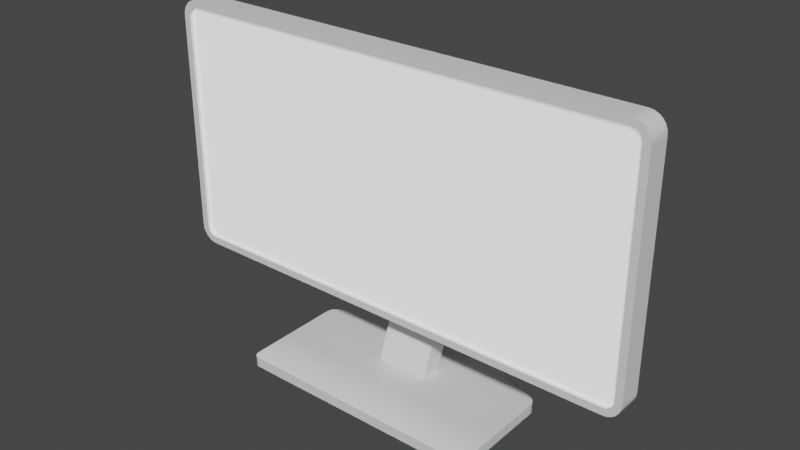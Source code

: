 # Source: Monitor.blend  (saved by Blender 4.0.36; exported with 4.5.12 LTS)
import bpy
from mathutils import Matrix  # noqa: F401  (used for matrix-valued properties, if any)

bpy.ops.wm.read_factory_settings(use_empty=True)
scene = bpy.context.scene
scene.name = 'Scene'

# ---- collections
col_collection = bpy.data.collections.new('Collection'); scene.collection.children.link(col_collection)

# ---- materials (node trees are filled in below, after node groups)
mat_display = bpy.data.materials.new('Display')
mat_display.use_transparent_shadow = False
mat_main = bpy.data.materials.new('Main')
mat_main.use_transparent_shadow = False
mat_main.diffuse_color = (0.1156, 0.1156, 0.1156, 1.0)
mat_stand = bpy.data.materials.new('Stand')
mat_stand.use_transparent_shadow = False
mat_stand.diffuse_color = (0.8, 0.3642, 0.4066, 1.0)
mat_main_mat = bpy.data.materials.new('Main MAt')
mat_main_mat.use_transparent_shadow = False
mat_main_mat.diffuse_color = (0.1336, 0.1336, 0.1336, 1.0)

# ---- material node trees
mat_display.use_nodes = True; mat_display.node_tree.nodes.clear()
_N = mat_display.node_tree.nodes; _L = mat_display.node_tree.links
n0 = _N.new('ShaderNodeOutputMaterial'); n0.name = 'Material Output'; n0.location = (300, 300)
n1 = _N.new('ShaderNodeBsdfPrincipled'); n1.name = 'Principled BSDF'; n1.location = (10, 300)
n1.distribution = 'GGX'
n1.subsurface_method = 'BURLEY'
n1.inputs[1].default_value = 0.3578
n1.inputs[3].default_value = 1.45
n1.inputs[14].default_value = (0.9119, 0.9119, 0.9119, 1.0)
n1.inputs[27].default_value = (0.7325, 0.7325, 0.7325, 1.0)
n1.inputs[28].default_value = 1.0
_L.new(n1.outputs[0], n0.inputs[0])
n0.is_active_output = True
mat_main.use_nodes = True; mat_main.node_tree.nodes.clear()
_N = mat_main.node_tree.nodes; _L = mat_main.node_tree.links
n0 = _N.new('ShaderNodeOutputMaterial'); n0.name = 'Material Output'; n0.location = (300, 300)
n1 = _N.new('ShaderNodeBsdfPrincipled'); n1.name = 'Principled BSDF'; n1.location = (10, 300)
n1.distribution = 'GGX'
n1.subsurface_method = 'BURLEY'
n1.inputs[3].default_value = 1.45
n1.inputs[27].default_value = (0.0, 0.0, 0.0, 1.0)
n1.inputs[28].default_value = 1.0
_L.new(n1.outputs[0], n0.inputs[0])
n0.is_active_output = True
mat_stand.use_nodes = True; mat_stand.node_tree.nodes.clear()
_N = mat_stand.node_tree.nodes; _L = mat_stand.node_tree.links
n0 = _N.new('ShaderNodeOutputMaterial'); n0.name = 'Material Output'; n0.location = (300, 300)
n1 = _N.new('ShaderNodeBsdfPrincipled'); n1.name = 'Principled BSDF'; n1.location = (10, 300)
n1.distribution = 'GGX'
n1.subsurface_method = 'BURLEY'
n1.inputs[3].default_value = 1.45
n1.inputs[27].default_value = (0.0, 0.0, 0.0, 1.0)
n1.inputs[28].default_value = 1.0
_L.new(n1.outputs[0], n0.inputs[0])
n0.is_active_output = True
mat_main_mat.use_nodes = True; mat_main_mat.node_tree.nodes.clear()
_N = mat_main_mat.node_tree.nodes; _L = mat_main_mat.node_tree.links
n0 = _N.new('ShaderNodeOutputMaterial'); n0.name = 'Material Output'; n0.location = (300, 300)
n1 = _N.new('ShaderNodeBsdfPrincipled'); n1.name = 'Principled BSDF'; n1.location = (10, 300)
n1.distribution = 'GGX'
n1.subsurface_method = 'BURLEY'
n1.inputs[3].default_value = 1.45
n1.inputs[27].default_value = (0.0, 0.0, 0.0, 1.0)
n1.inputs[28].default_value = 1.0
_L.new(n1.outputs[0], n0.inputs[0])
n0.is_active_output = True

# ---- world
world_world = bpy.data.worlds.new('World'); scene.world = world_world
world_world.use_nodes = True; world_world.node_tree.nodes.clear()
_N = world_world.node_tree.nodes; _L = world_world.node_tree.links
n0 = _N.new('ShaderNodeOutputWorld'); n0.name = 'World Output'; n0.location = (300, 300)
n1 = _N.new('ShaderNodeBackground'); n1.name = 'Background'; n1.location = (10, 300)
n1.inputs[0].default_value = (0.05088, 0.05088, 0.05088, 1.0)
_L.new(n1.outputs[0], n0.inputs[0])
n0.is_active_output = True
world_world.color = (0.05088, 0.05088, 0.05088)
world_world.use_sun_shadow = False
world_world.sun_shadow_jitter_overblur = 0.0

# ---- meshes
me_cube_001 = bpy.data.meshes.new('Cube.001')
me_cube_001.from_pydata([(-1.867, 0.2367, 0.6427), (-1.787, 0.2367, 0.5631), (-1.864, 0.2367, 0.6194), (-1.856, 0.2367, 0.6012), (-1.844, 0.2367, 0.5856), (-1.829, 0.2367, 0.5737), (-1.811, 0.2367, 0.5661), (-1.787, 0.2367, 2.448), (-1.867, 0.2367, 2.369), (-1.811, 0.2367, 2.445), (-1.829, 0.2367, 2.438), (-1.844, 0.2367, 2.426), (-1.856, 0.2367, 2.41), (-1.864, 0.2367, 2.392), (-1.784, 0.5006, 0.6072), (-1.823, 0.5006, 0.6456), (-1.799, 0.5006, 0.6091), (-1.807, 0.5006, 0.6122), (-1.813, 0.5006, 0.6171), (-1.818, 0.5006, 0.6235), (-1.821, 0.5006, 0.6309), (-1.823, 0.5006, 2.366), (-1.784, 0.5006, 2.404), (-1.821, 0.5006, 2.381), (-1.818, 0.5006, 2.388), (-1.813, 0.5006, 2.394), (-1.807, 0.5006, 2.399), (-1.799, 0.5006, 2.402), (1.787, 0.2367, 0.5631), (1.867, 0.2367, 0.6427), (1.811, 0.2367, 0.5661), (1.829, 0.2367, 0.5737), (1.844, 0.2367, 0.5856), (1.856, 0.2367, 0.6012), (1.864, 0.2367, 0.6194), (1.867, 0.2367, 2.369), (1.787, 0.2367, 2.448), (1.864, 0.2367, 2.392), (1.856, 0.2367, 2.41), (1.844, 0.2367, 2.426), (1.829, 0.2367, 2.438), (1.811, 0.2367, 2.445), (1.823, 0.5006, 0.6456), (1.784, 0.5006, 0.6072), (1.821, 0.5006, 0.6309), (1.818, 0.5006, 0.6235), (1.813, 0.5006, 0.6171), (1.807, 0.5006, 0.6122), (1.799, 0.5006, 0.6091), (1.784, 0.5006, 2.404), (1.823, 0.5006, 2.366), (1.799, 0.5006, 2.402), (1.807, 0.5006, 2.399), (1.813, 0.5006, 2.394), (1.818, 0.5006, 2.388), (1.821, 0.5006, 2.381), (-1.791, 0.2367, 0.5058), (-1.826, 0.2367, 0.5103), (-1.858, 0.2367, 0.5236), (-1.885, 0.2367, 0.5448), (-1.906, 0.2367, 0.5723), (-1.92, 0.2367, 0.6045), (-1.924, 0.2367, 0.6389), (-1.826, 0.2367, 2.501), (-1.791, 0.2367, 2.506), (-1.858, 0.2367, 2.488), (-1.885, 0.2367, 2.467), (-1.906, 0.2367, 2.439), (-1.92, 0.2367, 2.407), (-1.924, 0.2367, 2.373), (1.826, 0.2367, 0.5103), (1.791, 0.2367, 0.5058), (1.858, 0.2367, 0.5236), (1.885, 0.2367, 0.5448), (1.906, 0.2367, 0.5723), (1.92, 0.2367, 0.6045), (1.924, 0.2367, 0.6389), (1.791, 0.2367, 2.506), (1.826, 0.2367, 2.501), (1.858, 0.2367, 2.488), (1.885, 0.2367, 2.467), (1.906, 0.2367, 2.439), (1.92, 0.2367, 2.407), (1.924, 0.2367, 2.373), (-1.788, 0.2367, 0.5519), (-1.814, 0.2367, 0.5552), (-1.834, 0.2367, 0.5639), (-1.852, 0.2367, 0.5777), (-1.866, 0.2367, 0.5956), (-1.875, 0.2367, 0.6165), (-1.878, 0.2367, 0.6419), (-1.814, 0.2367, 2.456), (-1.788, 0.2367, 2.46), (-1.834, 0.2367, 2.448), (-1.852, 0.2367, 2.434), (-1.866, 0.2367, 2.416), (-1.875, 0.2367, 2.395), (-1.878, 0.2367, 2.37), (1.814, 0.2367, 0.5552), (1.788, 0.2367, 0.5519), (1.834, 0.2367, 0.5639), (1.852, 0.2367, 0.5777), (1.866, 0.2367, 0.5956), (1.875, 0.2367, 0.6165), (1.878, 0.2367, 0.6419), (1.788, 0.2367, 2.46), (1.814, 0.2367, 2.456), (1.834, 0.2367, 2.448), (1.852, 0.2367, 2.434), (1.866, 0.2367, 2.416), (1.875, 0.2367, 2.395), (1.878, 0.2367, 2.37), (-1.787, 0.2612, 0.5631), (-1.811, 0.2612, 0.5661), (-1.829, 0.2612, 0.5737), (-1.844, 0.2612, 0.5856), (-1.856, 0.2612, 0.6012), (-1.864, 0.2612, 0.6194), (-1.867, 0.2612, 0.6427), (-1.811, 0.2612, 2.445), (-1.787, 0.2612, 2.448), (-1.829, 0.2612, 2.438), (-1.844, 0.2612, 2.426), (-1.856, 0.2612, 2.41), (-1.864, 0.2612, 2.392), (-1.867, 0.2612, 2.369), (1.811, 0.2612, 0.5661), (1.787, 0.2612, 0.5631), (1.829, 0.2612, 0.5737), (1.844, 0.2612, 0.5856), (1.856, 0.2612, 0.6012), (1.864, 0.2612, 0.6194), (1.867, 0.2612, 0.6427), (1.787, 0.2612, 2.448), (1.811, 0.2612, 2.445), (1.829, 0.2612, 2.438), (1.844, 0.2612, 2.426), (1.856, 0.2612, 2.41), (1.864, 0.2612, 2.392), (1.867, 0.2612, 2.369), (-1.826, 0.4206, 0.5103), (-1.791, 0.4206, 0.5058), (-1.858, 0.4206, 0.5236), (-1.885, 0.4206, 0.5448), (-1.906, 0.4206, 0.5723), (-1.92, 0.4206, 0.6045), (-1.924, 0.4206, 0.6389), (-1.791, 0.4206, 2.506), (-1.826, 0.4206, 2.501), (-1.858, 0.4206, 2.488), (-1.885, 0.4206, 2.467), (-1.906, 0.4206, 2.439), (-1.92, 0.4206, 2.407), (-1.924, 0.4206, 2.373), (1.791, 0.4206, 0.5058), (1.826, 0.4206, 0.5103), (1.858, 0.4206, 0.5236), (1.885, 0.4206, 0.5448), (1.906, 0.4206, 0.5723), (1.92, 0.4206, 0.6045), (1.924, 0.4206, 0.6389), (1.826, 0.4206, 2.501), (1.791, 0.4206, 2.506), (1.858, 0.4206, 2.488), (1.885, 0.4206, 2.467), (1.906, 0.4206, 2.439), (1.92, 0.4206, 2.407), (1.924, 0.4206, 2.373)], [], [(10, 11, 122, 121), (160, 167, 83, 76), (162, 147, 64, 77), (62, 69, 153, 146), (14, 16, 17, 18, 19, 20, 15, 21, 23, 24, 25, 26, 27, 22, 49, 51, 52, 53, 54, 55, 50, 42, 44, 45, 46, 47, 48, 43), (141, 56, 57, 140), (140, 57, 58, 142), (142, 58, 59, 143), (143, 59, 60, 144), (144, 60, 61, 145), (145, 61, 62, 146), (64, 147, 148, 63), (63, 148, 149, 65), (65, 149, 150, 66), (66, 150, 151, 67), (67, 151, 152, 68), (68, 152, 153, 69), (71, 154, 155, 70), (70, 155, 156, 72), (72, 156, 157, 73), (73, 157, 158, 74), (74, 158, 159, 75), (75, 159, 160, 76), (162, 77, 78, 161), (161, 78, 79, 163), (163, 79, 80, 164), (164, 80, 81, 165), (165, 81, 82, 166), (166, 82, 83, 167), (141, 154, 71, 56), (84, 85, 57, 56), (85, 86, 58, 57), (86, 87, 59, 58), (87, 88, 60, 59), (88, 89, 61, 60), (89, 90, 62, 61), (91, 92, 64, 63), (93, 91, 63, 65), (94, 93, 65, 66), (95, 94, 66, 67), (96, 95, 67, 68), (97, 96, 68, 69), (98, 99, 71, 70), (100, 98, 70, 72), (101, 100, 72, 73), (102, 101, 73, 74), (103, 102, 74, 75), (104, 103, 75, 76), (105, 106, 78, 77), (106, 107, 79, 78), (107, 108, 80, 79), (108, 109, 81, 80), (109, 110, 82, 81), (110, 111, 83, 82), (99, 84, 56, 71), (90, 97, 69, 62), (111, 104, 76, 83), (92, 105, 77, 64), (1, 6, 85, 84), (6, 5, 86, 85), (5, 4, 87, 86), (4, 3, 88, 87), (3, 2, 89, 88), (2, 0, 90, 89), (9, 7, 92, 91), (10, 9, 91, 93), (11, 10, 93, 94), (12, 11, 94, 95), (13, 12, 95, 96), (8, 13, 96, 97), (30, 28, 99, 98), (31, 30, 98, 100), (32, 31, 100, 101), (33, 32, 101, 102), (34, 33, 102, 103), (29, 34, 103, 104), (36, 41, 106, 105), (41, 40, 107, 106), (40, 39, 108, 107), (39, 38, 109, 108), (38, 37, 110, 109), (37, 35, 111, 110), (28, 1, 84, 99), (0, 8, 97, 90), (35, 29, 104, 111), (7, 36, 105, 92), (127, 126, 128, 129, 130, 131, 132, 139, 138, 137, 136, 135, 134, 133, 120, 119, 121, 122, 123, 124, 125, 118, 117, 116, 115, 114, 113, 112), (37, 38, 137, 138), (11, 12, 123, 122), (35, 37, 138, 139), (12, 13, 124, 123), (1, 28, 127, 112), (13, 8, 125, 124), (8, 0, 118, 125), (28, 30, 126, 127), (29, 35, 139, 132), (30, 31, 128, 126), (6, 1, 112, 113), (36, 7, 120, 133), (31, 32, 129, 128), (5, 6, 113, 114), (32, 33, 130, 129), (4, 5, 114, 115), (33, 34, 131, 130), (3, 4, 115, 116), (34, 29, 132, 131), (2, 3, 116, 117), (41, 36, 133, 134), (0, 2, 117, 118), (40, 41, 134, 135), (7, 9, 119, 120), (39, 40, 135, 136), (9, 10, 121, 119), (38, 39, 136, 137), (16, 14, 141, 140), (17, 16, 140, 142), (18, 17, 142, 143), (19, 18, 143, 144), (20, 19, 144, 145), (15, 20, 145, 146), (22, 27, 148, 147), (27, 26, 149, 148), (26, 25, 150, 149), (25, 24, 151, 150), (24, 23, 152, 151), (23, 21, 153, 152), (43, 48, 155, 154), (48, 47, 156, 155), (47, 46, 157, 156), (46, 45, 158, 157), (45, 44, 159, 158), (44, 42, 160, 159), (51, 49, 162, 161), (52, 51, 161, 163), (53, 52, 163, 164), (54, 53, 164, 165), (55, 54, 165, 166), (50, 55, 166, 167), (14, 43, 154, 141), (21, 15, 146, 153), (49, 22, 147, 162), (42, 50, 167, 160)])
me_cube_001.polygons.foreach_set('material_index', [1, 1, 1, 1, 1, 1, 1, 1, 1, 1, 1, 1, 1, 1, 1, 1, 1, 1, 1, 1, 1, 1, 1, 1, 1, 1, 1, 1, 1, 1, 1, 1, 1, 1, 1, 1, 1, 1, 1, 1, 1, 1, 1, 1, 1, 1, 1, 1, 1, 1, 1, 1, 1, 1, 1, 1, 1, 1, 1, 1, 1, 1, 1, 1, 1, 1, 1, 1, 1, 1, 1, 1, 1, 1, 1, 1, 1, 1, 1, 1, 1, 1, 1, 1, 1, 1, 0, 1, 1, 1, 1, 1, 1, 1, 1, 1, 1, 1, 1, 1, 1, 1, 1, 1, 1, 1, 1, 1, 1, 1, 1, 1, 1, 1, 1, 1, 1, 1, 1, 1, 1, 1, 1, 1, 1, 1, 1, 1, 1, 1, 1, 1, 1, 1, 1, 1, 1, 1, 1, 1, 1, 1])
_uv = me_cube_001.uv_layers.new(name='UVMap')
_uv.uv.foreach_set('vector', [0.6165, 0.9938, 0.615, 0.9948, 0.615, 0.9948, 0.6165, 0.9938, 0.3916, 0.5, 0.6084, 0.5, 0.6084, 0.75, 0.3916, 0.75, 0.6336, 0.5, 0.8664, 0.5, 0.8664, 0.75, 0.6336, 0.75, 0.3916, 0.0, 0.6084, 0.0, 0.6084, 0.25, 0.3916, 0.25, 0.3877, 0.2591, 0.3879, 0.2581, 0.3883, 0.2576, 0.3889, 0.2572, 0.3897, 0.2569, 0.3906, 0.2567, 0.3925, 0.2566, 0.6075, 0.2566, 0.6094, 0.2567, 0.6103, 0.2569, 0.6111, 0.2572, 0.6117, 0.2576, 0.6121, 0.2581, 0.6123, 0.2591, 0.6134, 0.4918, 0.6133, 0.4928, 0.6129, 0.4933, 0.6122, 0.4937, 0.6114, 0.4939, 0.6103, 0.4941, 0.6083, 0.4941, 0.3917, 0.4941, 0.3897, 0.4941, 0.3886, 0.4939, 0.3878, 0.4937, 0.3871, 0.4933, 0.3867, 0.4928, 0.3866, 0.4918, 0.1336, 0.5, 0.1336, 0.75, 0.1314, 0.75, 0.1314, 0.5, 0.1314, 0.5, 0.1314, 0.75, 0.1293, 0.75, 0.1293, 0.5, 0.1293, 0.5, 0.1293, 0.75, 0.125, 0.75, 0.125, 0.5, 0.375, 0.25, 0.375, 0.0, 0.3833, 0.0, 0.3833, 0.25, 0.3833, 0.25, 0.3833, 0.0, 0.3873, 0.0, 0.3873, 0.25, 0.3873, 0.25, 0.3873, 0.0, 0.3916, 0.0, 0.3916, 0.25, 0.8664, 0.75, 0.8664, 0.5, 0.8686, 0.5, 0.8686, 0.75, 0.8686, 0.75, 0.8686, 0.5, 0.8707, 0.5, 0.8707, 0.75, 0.8707, 0.75, 0.8707, 0.5, 0.875, 0.5, 0.875, 0.75, 0.625, 0.0, 0.625, 0.25, 0.6167, 0.25, 0.6167, 0.0, 0.6167, 0.0, 0.6167, 0.25, 0.6127, 0.25, 0.6127, 0.0, 0.6127, 0.0, 0.6127, 0.25, 0.6084, 0.25, 0.6084, 0.0, 0.3664, 0.75, 0.3664, 0.5, 0.3709, 0.4979, 0.3709, 0.7521, 0.3709, 0.7521, 0.3709, 0.4979, 0.3729, 0.4986, 0.3729, 0.7514, 0.3729, 0.7514, 0.3729, 0.4986, 0.3766, 0.4992, 0.3766, 0.7508, 0.3766, 0.7508, 0.3766, 0.4992, 0.3833, 0.4996, 0.3833, 0.7504, 0.3833, 0.7504, 0.3833, 0.4996, 0.3873, 0.4999, 0.3873, 0.7501, 0.3873, 0.7501, 0.3873, 0.4999, 0.3916, 0.5, 0.3916, 0.75, 0.6336, 0.5, 0.6336, 0.75, 0.6291, 0.7521, 0.6291, 0.4979, 0.6291, 0.4979, 0.6291, 0.7521, 0.6271, 0.7514, 0.6271, 0.4986, 0.6271, 0.4986, 0.6271, 0.7514, 0.6234, 0.7508, 0.6234, 0.4992, 0.6234, 0.4992, 0.6234, 0.7508, 0.6167, 0.7504, 0.6167, 0.4996, 0.6167, 0.4996, 0.6167, 0.7504, 0.6127, 0.7501, 0.6127, 0.4999, 0.6127, 0.4999, 0.6127, 0.7501, 0.6084, 0.75, 0.6084, 0.5, 0.1336, 0.5, 0.3664, 0.5, 0.3664, 0.75, 0.1336, 0.75, 0.3808, 0.9912, 0.3812, 0.9928, 0.3756, 0.9936, 0.375, 0.9914, 0.3812, 0.9928, 0.3823, 0.9942, 0.3772, 0.9957, 0.3756, 0.9936, 0.3823, 0.9942, 0.384, 0.9953, 0.3799, 0.9975, 0.3772, 0.9957, 0.384, 0.9953, 0.3862, 0.9962, 0.3833, 0.9988, 0.3799, 0.9975, 0.3862, 0.9962, 0.3888, 0.9968, 0.3873, 0.9997, 0.3833, 0.9988, 0.3888, 0.9968, 0.392, 0.997, 0.3916, 1.0, 0.3873, 0.9997, 0.6188, 0.9928, 0.6192, 0.9912, 0.625, 0.9914, 0.6244, 0.9936, 0.6177, 0.9942, 0.6188, 0.9928, 0.6244, 0.9936, 0.6228, 0.9957, 0.616, 0.9953, 0.6177, 0.9942, 0.6228, 0.9957, 0.6201, 0.9975, 0.6138, 0.9962, 0.616, 0.9953, 0.6201, 0.9975, 0.6167, 0.9988, 0.6112, 0.9968, 0.6138, 0.9962, 0.6167, 0.9988, 0.6127, 0.9997, 0.608, 0.997, 0.6112, 0.9968, 0.6127, 0.9997, 0.6084, 1.0, 0.3789, 0.7554, 0.3794, 0.7577, 0.375, 0.7586, 0.3709, 0.7521, 0.3798, 0.754, 0.3789, 0.7554, 0.3709, 0.7521, 0.3729, 0.7514, 0.382, 0.7532, 0.3798, 0.754, 0.3729, 0.7514, 0.3766, 0.7508, 0.385, 0.7528, 0.382, 0.7532, 0.3766, 0.7508, 0.3833, 0.7504, 0.3882, 0.7526, 0.385, 0.7528, 0.3833, 0.7504, 0.3873, 0.7501, 0.3916, 0.7526, 0.3882, 0.7526, 0.3873, 0.7501, 0.3916, 0.75, 0.6206, 0.7577, 0.6211, 0.7554, 0.6291, 0.7521, 0.625, 0.7586, 0.6211, 0.7554, 0.6202, 0.754, 0.6271, 0.7514, 0.6291, 0.7521, 0.6202, 0.754, 0.618, 0.7532, 0.6234, 0.7508, 0.6271, 0.7514, 0.618, 0.7532, 0.615, 0.7528, 0.6167, 0.7504, 0.6234, 0.7508, 0.615, 0.7528, 0.6118, 0.7526, 0.6127, 0.7501, 0.6167, 0.7504, 0.6118, 0.7526, 0.6084, 0.7526, 0.6084, 0.75, 0.6127, 0.7501, 0.3794, 0.7577, 0.3808, 0.9912, 0.375, 0.9914, 0.375, 0.7586, 0.392, 0.997, 0.608, 0.997, 0.6084, 1.0, 0.3916, 1.0, 0.6084, 0.7526, 0.3916, 0.7526, 0.3916, 0.75, 0.6084, 0.75, 0.6192, 0.9912, 0.6206, 0.7577, 0.625, 0.7586, 0.625, 0.9914, 0.3822, 0.9911, 0.3825, 0.9926, 0.3812, 0.9928, 0.3808, 0.9912, 0.3825, 0.9926, 0.3835, 0.9938, 0.3823, 0.9942, 0.3812, 0.9928, 0.3835, 0.9938, 0.385, 0.9948, 0.384, 0.9953, 0.3823, 0.9942, 0.385, 0.9948, 0.3869, 0.9956, 0.3862, 0.9962, 0.384, 0.9953, 0.3869, 0.9956, 0.3892, 0.9961, 0.3888, 0.9968, 0.3862, 0.9962, 0.3892, 0.9961, 0.3921, 0.9963, 0.392, 0.997, 0.3888, 0.9968, 0.6175, 0.9926, 0.6178, 0.9911, 0.6192, 0.9912, 0.6188, 0.9928, 0.6165, 0.9938, 0.6175, 0.9926, 0.6188, 0.9928, 0.6177, 0.9942, 0.615, 0.9948, 0.6165, 0.9938, 0.6177, 0.9942, 0.616, 0.9953, 0.6131, 0.9956, 0.615, 0.9948, 0.616, 0.9953, 0.6138, 0.9962, 0.6108, 0.9961, 0.6131, 0.9956, 0.6138, 0.9962, 0.6112, 0.9968, 0.6079, 0.9963, 0.6108, 0.9961, 0.6112, 0.9968, 0.608, 0.997, 0.3805, 0.7557, 0.3806, 0.7576, 0.3794, 0.7577, 0.3789, 0.7554, 0.3813, 0.7545, 0.3805, 0.7557, 0.3789, 0.7554, 0.3798, 0.754, 0.3831, 0.7538, 0.3813, 0.7545, 0.3798, 0.754, 0.382, 0.7532, 0.3857, 0.7534, 0.3831, 0.7538, 0.382, 0.7532, 0.385, 0.7528, 0.3884, 0.7532, 0.3857, 0.7534, 0.385, 0.7528, 0.3882, 0.7526, 0.3916, 0.7532, 0.3884, 0.7532, 0.3882, 0.7526, 0.3916, 0.7526, 0.6194, 0.7576, 0.6195, 0.7557, 0.6211, 0.7554, 0.6206, 0.7577, 0.6195, 0.7557, 0.6187, 0.7545, 0.6202, 0.754, 0.6211, 0.7554, 0.6187, 0.7545, 0.6169, 0.7538, 0.618, 0.7532, 0.6202, 0.754, 0.6169, 0.7538, 0.6143, 0.7534, 0.615, 0.7528, 0.618, 0.7532, 0.6143, 0.7534, 0.6116, 0.7532, 0.6118, 0.7526, 0.615, 0.7528, 0.6116, 0.7532, 0.6084, 0.7532, 0.6084, 0.7526, 0.6118, 0.7526, 0.3806, 0.7576, 0.3822, 0.9911, 0.3808, 0.9912, 0.3794, 0.7577, 0.3921, 0.9963, 0.6079, 0.9963, 0.608, 0.997, 0.392, 0.997, 0.6084, 0.7532, 0.3916, 0.7532, 0.3916, 0.7526, 0.6084, 0.7526, 0.6178, 0.9911, 0.6194, 0.7576, 0.6206, 0.7577, 0.6192, 0.9912, 0.3806, 0.7576, 0.3805, 0.7557, 0.3813, 0.7545, 0.3831, 0.7538, 0.3857, 0.7534, 0.3884, 0.7532, 0.3916, 0.7532, 0.6084, 0.7532, 0.6116, 0.7532, 0.6143, 0.7534, 0.6169, 0.7538, 0.6187, 0.7545, 0.6195, 0.7557, 0.6194, 0.7576, 0.6178, 0.9911, 0.6175, 0.9926, 0.6165, 0.9938, 0.615, 0.9948, 0.6131, 0.9956, 0.6108, 0.9961, 0.6079, 0.9963, 0.3921, 0.9963, 0.3892, 0.9961, 0.3869, 0.9956, 0.385, 0.9948, 0.3835, 0.9938, 0.3825, 0.9926, 0.3822, 0.9911, 0.6116, 0.7532, 0.6143, 0.7534, 0.6143, 0.7534, 0.6116, 0.7532, 0.615, 0.9948, 0.6131, 0.9956, 0.6131, 0.9956, 0.615, 0.9948, 0.6084, 0.7532, 0.6116, 0.7532, 0.6116, 0.7532, 0.6084, 0.7532, 0.6131, 0.9956, 0.6108, 0.9961, 0.6108, 0.9961, 0.6131, 0.9956, 0.3822, 0.9911, 0.3806, 0.7576, 0.3806, 0.7576, 0.3822, 0.9911, 0.6108, 0.9961, 0.6079, 0.9963, 0.6079, 0.9963, 0.6108, 0.9961, 0.6079, 0.9963, 0.3921, 0.9963, 0.3921, 0.9963, 0.6079, 0.9963, 0.3806, 0.7576, 0.3805, 0.7557, 0.3805, 0.7557, 0.3806, 0.7576, 0.3916, 0.7532, 0.6084, 0.7532, 0.6084, 0.7532, 0.3916, 0.7532, 0.3805, 0.7557, 0.3813, 0.7545, 0.3813, 0.7545, 0.3805, 0.7557, 0.3825, 0.9926, 0.3822, 0.9911, 0.3822, 0.9911, 0.3825, 0.9926, 0.6194, 0.7576, 0.6178, 0.9911, 0.6178, 0.9911, 0.6194, 0.7576, 0.3813, 0.7545, 0.3831, 0.7538, 0.3831, 0.7538, 0.3813, 0.7545, 0.3835, 0.9938, 0.3825, 0.9926, 0.3825, 0.9926, 0.3835, 0.9938, 0.3831, 0.7538, 0.3857, 0.7534, 0.3857, 0.7534, 0.3831, 0.7538, 0.385, 0.9948, 0.3835, 0.9938, 0.3835, 0.9938, 0.385, 0.9948, 0.3857, 0.7534, 0.3884, 0.7532, 0.3884, 0.7532, 0.3857, 0.7534, 0.3869, 0.9956, 0.385, 0.9948, 0.385, 0.9948, 0.3869, 0.9956, 0.3884, 0.7532, 0.3916, 0.7532, 0.3916, 0.7532, 0.3884, 0.7532, 0.3892, 0.9961, 0.3869, 0.9956, 0.3869, 0.9956, 0.3892, 0.9961, 0.6195, 0.7557, 0.6194, 0.7576, 0.6194, 0.7576, 0.6195, 0.7557, 0.3921, 0.9963, 0.3892, 0.9961, 0.3892, 0.9961, 0.3921, 0.9963, 0.6187, 0.7545, 0.6195, 0.7557, 0.6195, 0.7557, 0.6187, 0.7545, 0.6178, 0.9911, 0.6175, 0.9926, 0.6175, 0.9926, 0.6178, 0.9911, 0.6169, 0.7538, 0.6187, 0.7545, 0.6187, 0.7545, 0.6169, 0.7538, 0.6175, 0.9926, 0.6165, 0.9938, 0.6165, 0.9938, 0.6175, 0.9926, 0.6143, 0.7534, 0.6169, 0.7538, 0.6169, 0.7538, 0.6143, 0.7534, 0.3879, 0.2581, 0.3877, 0.2591, 0.375, 0.2586, 0.3756, 0.2564, 0.3883, 0.2576, 0.3879, 0.2581, 0.3756, 0.2564, 0.3772, 0.2543, 0.3889, 0.2572, 0.3883, 0.2576, 0.3772, 0.2543, 0.3799, 0.2525, 0.3897, 0.2569, 0.3889, 0.2572, 0.3799, 0.2525, 0.3833, 0.2512, 0.3906, 0.2567, 0.3897, 0.2569, 0.3833, 0.2512, 0.3873, 0.2503, 0.3925, 0.2566, 0.3906, 0.2567, 0.3873, 0.2503, 0.3916, 0.25, 0.6123, 0.2591, 0.6121, 0.2581, 0.6244, 0.2564, 0.625, 0.2586, 0.6121, 0.2581, 0.6117, 0.2576, 0.6228, 0.2543, 0.6244, 0.2564, 0.6117, 0.2576, 0.6111, 0.2572, 0.6201, 0.2525, 0.6228, 0.2543, 0.6111, 0.2572, 0.6103, 0.2569, 0.6167, 0.2512, 0.6201, 0.2525, 0.6103, 0.2569, 0.6094, 0.2567, 0.6127, 0.2503, 0.6167, 0.2512, 0.6094, 0.2567, 0.6075, 0.2566, 0.6084, 0.25, 0.6127, 0.2503, 0.3866, 0.4918, 0.3867, 0.4928, 0.3709, 0.4979, 0.375, 0.4914, 0.3867, 0.4928, 0.3871, 0.4933, 0.3729, 0.4986, 0.3709, 0.4979, 0.3871, 0.4933, 0.3878, 0.4937, 0.3766, 0.4992, 0.3729, 0.4986, 0.3878, 0.4937, 0.3886, 0.4939, 0.3833, 0.4996, 0.3766, 0.4992, 0.3886, 0.4939, 0.3897, 0.4941, 0.3873, 0.4999, 0.3833, 0.4996, 0.3897, 0.4941, 0.3917, 0.4941, 0.3916, 0.5, 0.3873, 0.4999, 0.6133, 0.4928, 0.6134, 0.4918, 0.625, 0.4914, 0.6291, 0.4979, 0.6129, 0.4933, 0.6133, 0.4928, 0.6291, 0.4979, 0.6271, 0.4986, 0.6122, 0.4937, 0.6129, 0.4933, 0.6271, 0.4986, 0.6234, 0.4992, 0.6114, 0.4939, 0.6122, 0.4937, 0.6234, 0.4992, 0.6167, 0.4996, 0.6103, 0.4941, 0.6114, 0.4939, 0.6167, 0.4996, 0.6127, 0.4999, 0.6083, 0.4941, 0.6103, 0.4941, 0.6127, 0.4999, 0.6084, 0.5, 0.3877, 0.2591, 0.3866, 0.4918, 0.375, 0.4914, 0.375, 0.2586, 0.6075, 0.2566, 0.3925, 0.2566, 0.3916, 0.25, 0.6084, 0.25, 0.6134, 0.4918, 0.6123, 0.2591, 0.625, 0.2586, 0.625, 0.4914, 0.3917, 0.4941, 0.6083, 0.4941, 0.6084, 0.5, 0.3916, 0.5])
me_cube_001.materials.append(mat_display)
me_cube_001.materials.append(mat_main)
me_cube_001.use_remesh_preserve_volume = False
me_cube_001.use_remesh_preserve_attributes = False
me_cube_001.use_mirror_vertex_groups = False
me_cube_001.update()
me_plane = bpy.data.meshes.new('Plane')
me_plane.from_pydata([(-0.7175, -3.307, 2.08), (-0.7175, -3.925, 2.08), (0.7175, -3.925, 2.08), (0.7175, -3.307, 2.08), (1.512, -3.626, 2.08), (0.7175, -3.617, 2.08), (-0.7175, -3.617, 2.08), (-1.512, -3.609, 2.08), (-1.276, -4.616, 1.842), (-1.512, -4.38, 1.842), (-1.337, -4.608, 1.842), (-1.394, -4.585, 1.842), (-1.443, -4.547, 1.842), (-1.48, -4.498, 1.842), (-1.504, -4.441, 1.842), (1.512, -4.38, 1.842), (1.276, -4.616, 1.842), (1.504, -4.441, 1.842), (1.48, -4.498, 1.842), (1.443, -4.547, 1.842), (1.394, -4.585, 1.842), (1.337, -4.608, 1.842), (-1.512, -2.852, 1.842), (-1.276, -2.616, 1.842), (-1.504, -2.791, 1.842), (-1.48, -2.734, 1.842), (-1.443, -2.685, 1.842), (-1.394, -2.648, 1.842), (-1.337, -2.624, 1.842), (1.276, -2.616, 1.842), (1.512, -2.852, 1.842), (1.337, -2.624, 1.842), (1.394, -2.648, 1.842), (1.443, -2.685, 1.842), (1.48, -2.734, 1.842), (1.504, -2.791, 1.842), (-1.276, -2.616, 2.08), (-1.512, -2.852, 2.08), (-1.337, -2.624, 2.08), (-1.394, -2.648, 2.08), (-1.443, -2.685, 2.08), (-1.48, -2.734, 2.08), (-1.504, -2.791, 2.08), (-1.512, -4.38, 2.08), (-1.276, -4.616, 2.08), (-1.504, -4.441, 2.08), (-1.48, -4.498, 2.08), (-1.443, -4.547, 2.08), (-1.394, -4.585, 2.08), (-1.337, -4.608, 2.08), (1.276, -4.616, 2.08), (1.512, -4.38, 2.08), (1.337, -4.608, 2.08), (1.394, -4.585, 2.08), (1.443, -4.547, 2.08), (1.48, -4.498, 2.08), (1.504, -4.441, 2.08), (1.512, -2.852, 2.08), (1.276, -2.616, 2.08), (1.504, -2.791, 2.08), (1.48, -2.734, 2.08), (1.443, -2.685, 2.08), (1.394, -2.648, 2.08), (1.337, -2.624, 2.08), (-0.7175, -3.617, 2.759), (0.7175, -3.617, 2.759), (-0.7175, -3.925, 2.518), (-0.7175, -3.685, 2.759), (-0.7175, -3.917, 2.58), (-0.7175, -3.893, 2.638), (-0.7175, -3.854, 2.688), (-0.7175, -3.805, 2.726), (-0.7175, -3.747, 2.75), (0.7175, -3.685, 2.759), (0.7175, -3.925, 2.518), (0.7175, -3.747, 2.75), (0.7175, -3.805, 2.726), (0.7175, -3.854, 2.688), (0.7175, -3.893, 2.638), (0.7175, -3.917, 2.58), (0.7175, -3.307, 2.518), (0.7175, -3.548, 2.759), (0.7175, -3.316, 2.581), (0.7175, -3.34, 2.638), (0.7175, -3.378, 2.688), (0.7175, -3.427, 2.726), (0.7175, -3.485, 2.75), (-0.7175, -3.548, 2.759), (-0.7175, -3.307, 2.518), (-0.7175, -3.485, 2.75), (-0.7175, -3.427, 2.726), (-0.7175, -3.378, 2.688), (-0.7175, -3.34, 2.638), (-0.7175, -3.316, 2.581)], [], [(8, 16, 50, 44), (0, 6, 64, 87, 89, 90, 91, 92, 93, 88), (7, 6, 0, 3, 5, 4, 57, 59, 60, 61, 62, 63, 58, 36, 38, 39, 40, 41, 42, 37), (15, 30, 57, 4, 51), (29, 23, 36, 58), (8, 10, 11, 12, 13, 14, 9, 22, 24, 25, 26, 27, 28, 23, 29, 31, 32, 33, 34, 35, 30, 15, 17, 18, 19, 20, 21, 16), (2, 1, 6, 7, 43, 45, 46, 47, 48, 49, 44, 50, 52, 53, 54, 55, 56, 51, 4, 5), (22, 37, 42, 24), (24, 42, 41, 25), (25, 41, 40, 26), (26, 40, 39, 27), (27, 39, 38, 28), (28, 38, 36, 23), (57, 30, 35, 59), (59, 35, 34, 60), (60, 34, 33, 61), (61, 33, 32, 62), (62, 32, 31, 63), (63, 31, 29, 58), (15, 51, 56, 17), (17, 56, 55, 18), (18, 55, 54, 19), (19, 54, 53, 20), (20, 53, 52, 21), (21, 52, 50, 16), (43, 9, 14, 45), (45, 14, 13, 46), (46, 13, 12, 47), (47, 12, 11, 48), (48, 11, 10, 49), (49, 10, 8, 44), (22, 9, 43, 7, 37), (1, 2, 74, 66), (2, 5, 65, 73, 75, 76, 77, 78, 79, 74), (5, 3, 80, 82, 83, 84, 85, 86, 81, 65), (3, 0, 88, 80), (67, 73, 65, 81, 87, 64), (66, 74, 79, 68), (68, 79, 78, 69), (69, 78, 77, 70), (70, 77, 76, 71), (71, 76, 75, 72), (72, 75, 73, 67), (80, 88, 93, 82), (82, 93, 92, 83), (83, 92, 91, 84), (84, 91, 90, 85), (85, 90, 89, 86), (86, 89, 87, 81), (6, 1, 66, 68, 69, 70, 71, 72, 67, 64)])
_uv = me_plane.uv_layers.new(name='UVMap')
_uv.uv.foreach_set('vector', [0.07793, 0.0, 0.9221, 0.0, 0.9221, 0.0, 0.07793, 0.0, 0.2007, 0.6966, 0.2007, 0.4996, 0.2007, 0.4996, 0.2007, 0.5436, 0.2007, 0.5832, 0.2007, 0.6201, 0.2007, 0.6816, 0.2007, 0.6898, 0.2007, 0.6948, 0.2007, 0.6966, 0.0, 0.5037, 0.2007, 0.4996, 0.2007, 0.6966, 0.7993, 0.6966, 0.7993, 0.4995, 1.0, 0.4949, 1.0, 0.8822, 0.9992, 0.9127, 0.9967, 0.9412, 0.9927, 0.9886, 0.9612, 0.9948, 0.9423, 0.9987, 0.9221, 1.0, 0.07793, 1.0, 0.05771, 0.9987, 0.03878, 0.9948, 0.007332, 0.9886, 0.003287, 0.9412, 0.0008267, 0.9127, 0.0, 0.8822, 1.0, 0.1178, 1.0, 0.8822, 1.0, 0.8822, 1.0, 0.4949, 1.0, 0.1178, 0.9221, 1.0, 0.07793, 1.0, 0.07793, 1.0, 0.9221, 1.0, 0.07793, 0.0, 0.05776, 0.001338, 0.03897, 0.005261, 0.007609, 0.0115, 0.00348, 0.0589, 0.0008852, 0.08731, 0.0, 0.1178, 0.0, 0.8822, 0.0008852, 0.9127, 0.00348, 0.9411, 0.007609, 0.9885, 0.03897, 0.9947, 0.05776, 0.9987, 0.07793, 1.0, 0.9221, 1.0, 0.9422, 0.9987, 0.961, 0.9947, 0.9924, 0.9885, 0.9965, 0.9411, 0.9991, 0.9127, 1.0, 0.8822, 1.0, 0.1178, 0.9991, 0.08731, 0.9965, 0.0589, 0.9924, 0.0115, 0.961, 0.005261, 0.9422, 0.001338, 0.9221, 0.0, 0.7993, 0.3034, 0.2007, 0.3034, 0.2007, 0.4996, 0.0, 0.5037, 0.0, 0.1178, 0.0008268, 0.08729, 0.003287, 0.05883, 0.007332, 0.01139, 0.03878, 0.005179, 0.05771, 0.001312, 0.07793, 0.0, 0.9221, 0.0, 0.9423, 0.001312, 0.9612, 0.005179, 0.9927, 0.01139, 0.9967, 0.05883, 0.9992, 0.08729, 1.0, 0.1178, 1.0, 0.4949, 0.7993, 0.4995, 0.0, 0.8822, 0.0, 0.8822, 0.0008267, 0.9127, 0.0008852, 0.9127, 0.0008852, 0.9127, 0.0008267, 0.9127, 0.003287, 0.9412, 0.00348, 0.9411, 0.00348, 0.9411, 0.003287, 0.9412, 0.007332, 0.9886, 0.007609, 0.9885, 0.007609, 0.9885, 0.007332, 0.9886, 0.03878, 0.9948, 0.03897, 0.9947, 0.03897, 0.9947, 0.03878, 0.9948, 0.05771, 0.9987, 0.05776, 0.9987, 0.05776, 0.9987, 0.05771, 0.9987, 0.07793, 1.0, 0.07793, 1.0, 1.0, 0.8822, 1.0, 0.8822, 0.9991, 0.9127, 0.9992, 0.9127, 0.9992, 0.9127, 0.9991, 0.9127, 0.9965, 0.9411, 0.9967, 0.9412, 0.9967, 0.9412, 0.9965, 0.9411, 0.9924, 0.9885, 0.9927, 0.9886, 0.9927, 0.9886, 0.9924, 0.9885, 0.961, 0.9947, 0.9612, 0.9948, 0.9612, 0.9948, 0.961, 0.9947, 0.9422, 0.9987, 0.9423, 0.9987, 0.9423, 0.9987, 0.9422, 0.9987, 0.9221, 1.0, 0.9221, 1.0, 1.0, 0.1178, 1.0, 0.1178, 0.9992, 0.08729, 0.9991, 0.08731, 0.9991, 0.08731, 0.9992, 0.08729, 0.9967, 0.05883, 0.9965, 0.0589, 0.9965, 0.0589, 0.9967, 0.05883, 0.9927, 0.01139, 0.9924, 0.0115, 0.9924, 0.0115, 0.9927, 0.01139, 0.9612, 0.005179, 0.961, 0.005261, 0.961, 0.005261, 0.9612, 0.005179, 0.9423, 0.001312, 0.9422, 0.001338, 0.9422, 0.001338, 0.9423, 0.001312, 0.9221, 0.0, 0.9221, 0.0, 0.0, 0.1178, 0.0, 0.1178, 0.0008852, 0.08731, 0.0008268, 0.08729, 0.0008268, 0.08729, 0.0008852, 0.08731, 0.00348, 0.0589, 0.003287, 0.05883, 0.003287, 0.05883, 0.00348, 0.0589, 0.007609, 0.0115, 0.007332, 0.01139, 0.007332, 0.01139, 0.007609, 0.0115, 0.03897, 0.005261, 0.03878, 0.005179, 0.03878, 0.005179, 0.03897, 0.005261, 0.05776, 0.001338, 0.05771, 0.001312, 0.05771, 0.001312, 0.05776, 0.001338, 0.07793, 0.0, 0.07793, 0.0, 0.0, 0.8822, 0.0, 0.1178, 0.0, 0.1178, 0.0, 0.5037, 0.0, 0.8822, 0.2007, 0.3034, 0.7993, 0.3034, 0.7993, 0.3034, 0.2007, 0.3034, 0.7993, 0.3034, 0.7993, 0.4995, 0.7993, 0.4995, 0.7993, 0.4564, 0.7993, 0.4168, 0.7993, 0.3799, 0.7993, 0.3184, 0.7993, 0.3102, 0.7993, 0.3052, 0.7993, 0.3034, 0.7993, 0.4995, 0.7993, 0.6966, 0.7993, 0.6966, 0.7993, 0.6948, 0.7993, 0.6898, 0.7993, 0.6816, 0.7993, 0.6201, 0.7993, 0.5832, 0.7993, 0.5436, 0.7993, 0.4995, 0.7993, 0.6966, 0.2007, 0.6966, 0.2007, 0.6966, 0.7993, 0.6966, 0.2007, 0.4564, 0.7993, 0.4564, 0.7993, 0.4995, 0.7993, 0.5436, 0.2007, 0.5436, 0.2007, 0.4996, 0.2007, 0.3034, 0.7993, 0.3034, 0.7993, 0.3052, 0.2007, 0.3052, 0.2007, 0.3052, 0.7993, 0.3052, 0.7993, 0.3102, 0.2007, 0.3102, 0.2007, 0.3102, 0.7993, 0.3102, 0.7993, 0.3184, 0.2007, 0.3184, 0.2007, 0.3184, 0.7993, 0.3184, 0.7993, 0.3799, 0.2007, 0.3799, 0.2007, 0.3799, 0.7993, 0.3799, 0.7993, 0.4168, 0.2007, 0.4168, 0.2007, 0.4168, 0.7993, 0.4168, 0.7993, 0.4564, 0.2007, 0.4564, 0.7993, 0.6966, 0.2007, 0.6966, 0.2007, 0.6948, 0.7993, 0.6948, 0.7993, 0.6948, 0.2007, 0.6948, 0.2007, 0.6898, 0.7993, 0.6898, 0.7993, 0.6898, 0.2007, 0.6898, 0.2007, 0.6816, 0.7993, 0.6816, 0.7993, 0.6816, 0.2007, 0.6816, 0.2007, 0.6201, 0.7993, 0.6201, 0.7993, 0.6201, 0.2007, 0.6201, 0.2007, 0.5832, 0.7993, 0.5832, 0.7993, 0.5832, 0.2007, 0.5832, 0.2007, 0.5436, 0.7993, 0.5436, 0.2007, 0.4996, 0.2007, 0.3034, 0.2007, 0.3034, 0.2007, 0.3052, 0.2007, 0.3102, 0.2007, 0.3184, 0.2007, 0.3799, 0.2007, 0.4168, 0.2007, 0.4564, 0.2007, 0.4996])
me_plane.materials.append(mat_stand)
me_plane.use_remesh_preserve_volume = False
me_plane.use_remesh_preserve_attributes = False
me_plane.use_mirror_vertex_groups = False
me_plane.update()
me_cube_002 = bpy.data.meshes.new('Cube.002')
me_cube_002.from_pydata([(0.2051, 0.4131, -0.1028), (-0.2193, 0.4131, -0.1028), (0.2051, 0.5841, -0.1028), (-0.2193, 0.5841, -0.1028), (0.9171, 0.7543, -0.1854), (-0.9408, 0.7543, -0.1854), (0.718, 0.8345, -0.1854), (0.4909, 0.894, -0.1854), (0.2445, 0.9307, -0.1854), (-0.01182, 0.9431, -0.1854), (-0.2681, 0.9307, -0.1854), (-0.5146, 0.894, -0.1854), (-0.7417, 0.8345, -0.1854), (-0.9408, 0.7543, -0.104), (0.9171, 0.7543, -0.104), (-0.7417, 0.8345, -0.104), (-0.5146, 0.894, -0.104), (-0.2681, 0.9307, -0.104), (-0.01182, 0.9431, -0.104), (0.2445, 0.9307, -0.104), (0.4909, 0.894, -0.104), (0.718, 0.8345, -0.104), (-0.9461, -0.1701, -0.101), (-1.001, -0.1162, -0.1011), (-0.9566, -0.1691, -0.101), (-0.9667, -0.166, -0.101), (-0.9761, -0.161, -0.101), (-0.9844, -0.1543, -0.101), (-0.9911, -0.1461, -0.101), (-0.9962, -0.1368, -0.1011), (-0.9994, -0.1267, -0.1011), (-1.001, -0.1162, -0.1826), (-0.9461, -0.1701, -0.1825), (-0.9994, -0.1267, -0.1826), (-0.9962, -0.1368, -0.1825), (-0.9911, -0.1461, -0.1825), (-0.9844, -0.1543, -0.1825), (-0.9761, -0.161, -0.1825), (-0.9667, -0.166, -0.1825), (-0.9566, -0.1691, -0.1825), (-1.011, 0.6655, -0.1038), (-0.9634, 0.7432, -0.104), (-1.01, 0.6765, -0.1038), (-1.008, 0.688, -0.1039), (-1.003, 0.6995, -0.1039), (-0.9975, 0.7106, -0.1039), (-0.9902, 0.7209, -0.1039), (-0.9819, 0.73, -0.1039), (-0.9728, 0.7375, -0.104), (-0.9634, 0.7432, -0.1854), (-1.011, 0.6655, -0.1853), (-0.9728, 0.7375, -0.1854), (-0.9819, 0.73, -0.1854), (-0.9902, 0.7209, -0.1854), (-0.9975, 0.7106, -0.1854), (-1.003, 0.6995, -0.1854), (-1.008, 0.688, -0.1853), (-1.01, 0.6765, -0.1853), (0.9995, -0.1162, -0.1011), (0.9461, -0.1701, -0.101), (0.9985, -0.1267, -0.1011), (0.9956, -0.1368, -0.1011), (0.9907, -0.1461, -0.101), (0.984, -0.1543, -0.101), (0.9759, -0.161, -0.101), (0.9667, -0.166, -0.101), (0.9566, -0.1691, -0.101), (0.9461, -0.1701, -0.1825), (0.9995, -0.1162, -0.1826), (0.9566, -0.1691, -0.1825), (0.9667, -0.166, -0.1825), (0.9759, -0.161, -0.1825), (0.984, -0.1543, -0.1825), (0.9907, -0.1461, -0.1825), (0.9956, -0.1368, -0.1825), (0.9985, -0.1267, -0.1826), (0.9397, 0.7432, -0.104), (0.9887, 0.6655, -0.1038), (0.9492, 0.7375, -0.104), (0.9583, 0.73, -0.1039), (0.9667, 0.7209, -0.1039), (0.9742, 0.7106, -0.1039), (0.9803, 0.6995, -0.1039), (0.9848, 0.688, -0.1039), (0.9877, 0.6765, -0.1038), (0.9887, 0.6655, -0.1853), (0.9397, 0.7432, -0.1854), (0.9877, 0.6765, -0.1853), (0.9848, 0.688, -0.1853), (0.9803, 0.6995, -0.1854), (0.9742, 0.7106, -0.1854), (0.9667, 0.7209, -0.1854), (0.9583, 0.73, -0.1854), (0.9492, 0.7375, -0.1854), (-0.2193, 0.7417, 0.998), (-0.2193, 0.6407, 0.5088), (-0.2193, 0.735, 0.9654), (-0.2193, 0.7283, 0.9328), (-0.2193, 0.7215, 0.9002), (-0.2193, 0.7148, 0.8676), (-0.2193, 0.7081, 0.835), (-0.2193, 0.7013, 0.8023), (-0.2193, 0.6946, 0.7697), (-0.2193, 0.6879, 0.7371), (-0.2193, 0.6811, 0.7045), (-0.2193, 0.6744, 0.6719), (-0.2193, 0.6677, 0.6393), (-0.2193, 0.6609, 0.6066), (-0.2193, 0.6542, 0.574), (-0.2193, 0.6475, 0.5414), (0.2051, 0.6407, 0.5088), (0.2051, 0.7417, 0.998), (0.2051, 0.6475, 0.5414), (0.2051, 0.6542, 0.574), (0.2051, 0.6609, 0.6066), (0.2051, 0.6677, 0.6393), (0.2051, 0.6744, 0.6719), (0.2051, 0.6811, 0.7045), (0.2051, 0.6879, 0.7371), (0.2051, 0.6946, 0.7697), (0.2051, 0.7013, 0.8023), (0.2051, 0.7081, 0.835), (0.2051, 0.7148, 0.8676), (0.2051, 0.7215, 0.9002), (0.2051, 0.7283, 0.9328), (0.2051, 0.735, 0.9654), (-0.2193, 0.9127, 0.998), (-0.2193, 0.8117, 0.5088), (-0.2193, 0.9059, 0.9654), (-0.2193, 0.8992, 0.9328), (-0.2193, 0.8925, 0.9002), (-0.2193, 0.8857, 0.8676), (-0.2193, 0.879, 0.835), (-0.2193, 0.8723, 0.8023), (-0.2193, 0.8655, 0.7697), (-0.2193, 0.8588, 0.7371), (-0.2193, 0.8521, 0.7045), (-0.2193, 0.8453, 0.6719), (-0.2193, 0.8386, 0.6393), (-0.2193, 0.8319, 0.6066), (-0.2193, 0.8251, 0.574), (-0.2193, 0.8184, 0.5414), (0.2051, 0.8117, 0.5088), (0.2051, 0.9127, 0.998), (0.2051, 0.8184, 0.5414), (0.2051, 0.8251, 0.574), (0.2051, 0.8319, 0.6066), (0.2051, 0.8386, 0.6393), (0.2051, 0.8453, 0.6719), (0.2051, 0.8521, 0.7045), (0.2051, 0.8588, 0.7371), (0.2051, 0.8655, 0.7697), (0.2051, 0.8723, 0.8023), (0.2051, 0.879, 0.835), (0.2051, 0.8857, 0.8676), (0.2051, 0.8925, 0.9002), (0.2051, 0.8992, 0.9328), (0.2051, 0.9059, 0.9654), (0.2051, 0.915, 1.055), (0.1763, 0.9161, 1.083), (0.2029, 0.9154, 1.066), (0.1967, 0.9158, 1.075), (0.1873, 0.916, 1.081), (0.1763, 0.7452, 1.083), (0.2051, 0.744, 1.055), (0.1873, 0.7451, 1.081), (0.1967, 0.7449, 1.075), (0.2029, 0.7445, 1.066), (-0.2193, 0.744, 1.055), (-0.1905, 0.7452, 1.083), (-0.2171, 0.7445, 1.066), (-0.2108, 0.7449, 1.075), (-0.2015, 0.7451, 1.081), (-0.1905, 0.9161, 1.083), (-0.2193, 0.915, 1.055), (-0.2015, 0.916, 1.081), (-0.2108, 0.9158, 1.075), (-0.2171, 0.9154, 1.066), (0.06739, 0.6279, 0.4743), (0.06739, 0.7988, 0.4743), (-0.006706, 0.5649, 0.305), (-0.006706, 0.7358, 0.305), (-0.02409, 0.5657, 0.3071), (-0.02409, 0.7366, 0.3071), (-0.04081, 0.568, 0.3133), (-0.04081, 0.7389, 0.3133), (-0.08904, 0.6209, 0.4555), (-0.08904, 0.7918, 0.4555), (-0.0808, 0.6279, 0.4743), (-0.0808, 0.7988, 0.4743), (-0.09411, 0.6133, 0.4351), (-0.09411, 0.7842, 0.4351), (-0.06972, 0.634, 0.4908), (-0.06972, 0.805, 0.4908), (-0.02409, 0.6432, 0.5206), (-0.02409, 0.8141, 0.5206), (-0.006706, 0.6436, 0.5227), (-0.006706, 0.8145, 0.5227), (-0.04081, 0.6419, 0.5144), (-0.04081, 0.8128, 0.5144), (0.0807, 0.5975, 0.3926), (0.0807, 0.7684, 0.3926), (0.0428, 0.5717, 0.3233), (0.0428, 0.7426, 0.3233), (0.08241, 0.6054, 0.4138), (0.08241, 0.7763, 0.4138), (0.07563, 0.5899, 0.3722), (0.07563, 0.7608, 0.3722), (0.01068, 0.6432, 0.5206), (0.01068, 0.8141, 0.5206), (-0.06972, 0.5768, 0.3369), (-0.06972, 0.7477, 0.3369), (-0.05622, 0.5717, 0.3233), (-0.05622, 0.7426, 0.3233), (-0.0808, 0.5829, 0.3534), (-0.0808, 0.7538, 0.3534), (0.0807, 0.6133, 0.4351), (0.0807, 0.7842, 0.4351), (0.0428, 0.6391, 0.5043), (0.0428, 0.81, 0.5043), (0.05631, 0.634, 0.4908), (0.05631, 0.805, 0.4908), (0.07563, 0.6209, 0.4555), (0.07563, 0.7918, 0.4555), (-0.0494, 0.6407, 0.5088), (-0.09582, 0.6054, 0.4138), (-0.09582, 0.7763, 0.4138), (-0.05622, 0.6391, 0.5043), (-0.05622, 0.81, 0.5043), (-0.0494, 0.8117, 0.5088), (-0.09411, 0.5975, 0.3926), (-0.09411, 0.7684, 0.3926), (0.05631, 0.5768, 0.3369), (0.05631, 0.7477, 0.3369), (0.03599, 0.6407, 0.5088), (0.0274, 0.6419, 0.5144), (0.03599, 0.8117, 0.5088), (0.0274, 0.8128, 0.5144), (0.06739, 0.5829, 0.3534), (0.06739, 0.7538, 0.3534), (-0.08904, 0.5899, 0.3722), (-0.08904, 0.7608, 0.3722), (0.0274, 0.568, 0.3133), (0.0274, 0.7389, 0.3133), (0.01068, 0.5657, 0.3071), (0.01068, 0.7366, 0.3071)], [], [(59, 67, 32, 22), (23, 31, 50, 40), (14, 4, 86, 76), (85, 87, 88, 89, 90, 91, 92, 93, 86, 4, 6, 7, 8, 9, 10, 11, 12, 5, 49, 51, 52, 53, 54, 55, 56, 57, 50, 31, 33, 34, 35, 36, 37, 38, 39, 32, 67, 69, 70, 71, 72, 73, 74, 75, 68), (77, 85, 68, 58), (41, 49, 5, 13), (13, 5, 12, 15), (15, 12, 11, 16), (16, 11, 10, 17), (17, 10, 9, 18), (18, 9, 8, 19), (19, 8, 7, 20), (20, 7, 6, 21), (21, 6, 4, 14), (3, 1, 0, 2), (22, 32, 39, 24), (24, 39, 38, 25), (25, 38, 37, 26), (26, 37, 36, 27), (27, 36, 35, 28), (28, 35, 34, 29), (29, 34, 33, 30), (30, 33, 31, 23), (49, 41, 48, 51), (51, 48, 47, 52), (52, 47, 46, 53), (53, 46, 45, 54), (54, 45, 44, 55), (55, 44, 43, 56), (56, 43, 42, 57), (57, 42, 40, 50), (85, 77, 84, 87), (87, 84, 83, 88), (88, 83, 82, 89), (89, 82, 81, 90), (90, 81, 80, 91), (91, 80, 79, 92), (92, 79, 78, 93), (93, 78, 76, 86), (67, 59, 66, 69), (69, 66, 65, 70), (70, 65, 64, 71), (71, 64, 63, 72), (72, 63, 62, 73), (73, 62, 61, 74), (74, 61, 60, 75), (75, 60, 58, 68), (40, 42, 43, 44, 45, 46, 47, 48, 41, 13, 15, 16, 17, 18, 19, 20, 21, 14, 76, 78, 79, 80, 81, 82, 83, 84, 77, 58, 60, 61, 62, 63, 64, 65, 66, 59, 22, 24, 25, 26, 27, 28, 29, 30, 23), (126, 143, 158, 160, 161, 162, 159, 173, 175, 176, 177, 174), (1, 3, 127, 95), (0, 1, 95, 224, 227, 192, 188, 186, 190, 225, 230, 240, 214, 210, 212, 184, 182, 180, 244, 242, 202, 232, 238, 206, 200, 204, 216, 222, 178, 220, 218, 234, 110), (111, 94, 168, 170, 171, 172, 169, 163, 165, 166, 167, 164), (3, 2, 142, 236, 219, 221, 179, 223, 217, 205, 201, 207, 239, 233, 203, 243, 245, 181, 183, 185, 213, 211, 215, 241, 231, 226, 191, 187, 189, 193, 228, 229, 127), (173, 159, 163, 169), (2, 0, 110, 142), (94, 126, 174, 168), (143, 126, 128, 157), (157, 128, 129, 156), (156, 129, 130, 155), (155, 130, 131, 154), (154, 131, 132, 153), (153, 132, 133, 152), (152, 133, 134, 151), (151, 134, 135, 150), (150, 135, 136, 149), (149, 136, 137, 148), (148, 137, 138, 147), (147, 138, 139, 146), (146, 139, 140, 145), (145, 140, 141, 144), (144, 141, 127, 229, 199, 195, 197, 209, 237, 236, 142), (111, 143, 157, 125), (125, 157, 156, 124), (124, 156, 155, 123), (123, 155, 154, 122), (122, 154, 153, 121), (121, 153, 152, 120), (120, 152, 151, 119), (119, 151, 150, 118), (118, 150, 149, 117), (117, 149, 148, 116), (116, 148, 147, 115), (115, 147, 146, 114), (114, 146, 145, 113), (113, 145, 144, 112), (112, 144, 142, 110), (126, 94, 96, 128), (128, 96, 97, 129), (129, 97, 98, 130), (130, 98, 99, 131), (131, 99, 100, 132), (132, 100, 101, 133), (133, 101, 102, 134), (134, 102, 103, 135), (135, 103, 104, 136), (136, 104, 105, 137), (137, 105, 106, 138), (138, 106, 107, 139), (139, 107, 108, 140), (140, 108, 109, 141), (141, 109, 95, 127), (94, 111, 125, 96), (96, 125, 124, 97), (97, 124, 123, 98), (98, 123, 122, 99), (99, 122, 121, 100), (100, 121, 120, 101), (101, 120, 119, 102), (102, 119, 118, 103), (103, 118, 117, 104), (104, 117, 116, 105), (105, 116, 115, 106), (106, 115, 114, 107), (107, 114, 113, 108), (108, 113, 112, 109), (109, 112, 110, 234, 235, 208, 196, 194, 198, 224, 95), (158, 164, 167, 160), (160, 167, 166, 161), (161, 166, 165, 162), (162, 165, 163, 159), (168, 174, 177, 170), (170, 177, 176, 171), (171, 176, 175, 172), (172, 175, 173, 169), (143, 111, 164, 158), (216, 217, 205, 204), (220, 221, 179, 178), (178, 179, 223, 222), (230, 231, 226, 225), (200, 201, 207, 206), (204, 205, 201, 200), (238, 239, 233, 232), (180, 181, 183, 182), (194, 195, 197, 196), (214, 215, 241, 240), (196, 197, 209, 208), (182, 183, 185, 184), (232, 233, 203, 202), (227, 228, 229, 199, 198, 224), (202, 203, 243, 242), (218, 219, 221, 220), (212, 213, 211, 210), (240, 241, 231, 230), (235, 237, 236, 219, 218, 234), (192, 193, 228, 227), (186, 187, 189, 188), (244, 245, 181, 180), (206, 207, 239, 238), (225, 226, 191, 190), (222, 223, 217, 216), (198, 199, 195, 194), (184, 185, 213, 212), (242, 243, 245, 244), (208, 209, 237, 235), (190, 191, 187, 186), (210, 211, 215, 214), (188, 189, 193, 192)])
_uv = me_cube_002.uv_layers.new(name='UVMap')
_uv.uv.foreach_set('vector', [0.375, 0.7567, 0.625, 0.7567, 0.625, 0.9933, 0.375, 0.9933, 0.375, 0.0115, 0.625, 0.0115, 0.625, 0.2385, 0.375, 0.2385, 0.375, 0.4911, 0.625, 0.4911, 0.625, 0.4939, 0.375, 0.4939, 0.625, 0.5115, 0.625, 0.5092, 0.6251, 0.5067, 0.6253, 0.5043, 0.6254, 0.5009, 0.6258, 0.499, 0.6262, 0.4978, 0.6266, 0.4968, 0.6311, 0.5, 0.6339, 0.5, 0.6363, 0.4787, 0.6457, 0.4634, 0.656, 0.448, 0.6667, 0.4231, 0.6773, 0.3952, 0.6876, 0.375, 0.6971, 0.356, 0.8661, 0.5, 0.8689, 0.5, 0.7067, 0.3366, 0.707, 0.3359, 0.7073, 0.3352, 0.7075, 0.3341, 0.7078, 0.3319, 0.7081, 0.3311, 0.7083, 0.3303, 0.875, 0.5115, 0.875, 0.7385, 0.8748, 0.7407, 0.8744, 0.7428, 0.8737, 0.7448, 0.8728, 0.7465, 0.8718, 0.748, 0.8707, 0.7491, 0.8695, 0.7498, 0.8683, 0.75, 0.6317, 0.75, 0.6268, 0.7535, 0.6264, 0.7525, 0.626, 0.7513, 0.6256, 0.7489, 0.6253, 0.7449, 0.6251, 0.7429, 0.625, 0.7407, 0.625, 0.7385, 0.375, 0.5115, 0.625, 0.5115, 0.625, 0.7385, 0.375, 0.7385, 0.375, 0.2561, 0.625, 0.2561, 0.625, 0.2589, 0.375, 0.2589, 0.375, 0.2589, 0.625, 0.2589, 0.6971, 0.356, 0.3029, 0.356, 0.3029, 0.356, 0.6971, 0.356, 0.6876, 0.375, 0.3124, 0.375, 0.3124, 0.375, 0.6876, 0.375, 0.6773, 0.3952, 0.3227, 0.3952, 0.3227, 0.3952, 0.6773, 0.3952, 0.6667, 0.4231, 0.3333, 0.4231, 0.3333, 0.4231, 0.6667, 0.4231, 0.656, 0.448, 0.344, 0.448, 0.344, 0.448, 0.656, 0.448, 0.6457, 0.4634, 0.3543, 0.4634, 0.3543, 0.4634, 0.6457, 0.4634, 0.6363, 0.4787, 0.3637, 0.4787, 0.3637, 0.4787, 0.6363, 0.4787, 0.625, 0.4911, 0.375, 0.4911, 0.0, 0.0, 0.0, 1.0, 1.0, 1.0, 1.0, 0.0, 0.375, 0.9933, 0.625, 0.9933, 0.625, 0.9946, 0.375, 0.9946, 0.375, 0.9946, 0.625, 0.9946, 0.625, 0.9958, 0.375, 0.9958, 0.375, 0.9958, 0.625, 0.9958, 0.6251, 0.997, 0.3751, 0.997, 0.3751, 0.997, 0.6251, 0.997, 0.625, 1.0, 0.3751, 1.0, 0.3751, 0.0, 0.625, 0.0, 0.625, 0.00509, 0.375, 0.00509, 0.375, 0.00509, 0.625, 0.00509, 0.625, 0.007088, 0.375, 0.007088, 0.375, 0.007088, 0.625, 0.007088, 0.625, 0.009251, 0.375, 0.009251, 0.375, 0.009251, 0.625, 0.009251, 0.625, 0.0115, 0.375, 0.0115, 0.625, 0.2561, 0.375, 0.2561, 0.2933, 0.3366, 0.7067, 0.3366, 0.7067, 0.3366, 0.2933, 0.3366, 0.2929, 0.3359, 0.707, 0.3359, 0.707, 0.3359, 0.2929, 0.3359, 0.2926, 0.3352, 0.7073, 0.3352, 0.7073, 0.3352, 0.2926, 0.3352, 0.2924, 0.3341, 0.7075, 0.3341, 0.7075, 0.3341, 0.2924, 0.3341, 0.2921, 0.3319, 0.7078, 0.3319, 0.7078, 0.3319, 0.2921, 0.3319, 0.2919, 0.3311, 0.7081, 0.3311, 0.7081, 0.3311, 0.2919, 0.3311, 0.2917, 0.3303, 0.7083, 0.3303, 0.7083, 0.3303, 0.2917, 0.3303, 0.375, 0.2385, 0.625, 0.2385, 0.625, 0.5115, 0.375, 0.5115, 0.375, 0.5092, 0.625, 0.5092, 0.625, 0.5092, 0.375, 0.5092, 0.3749, 0.5067, 0.6251, 0.5067, 0.6251, 0.5067, 0.3749, 0.5067, 0.3747, 0.5043, 0.6253, 0.5043, 0.6253, 0.5043, 0.3747, 0.5043, 0.3745, 0.5009, 0.6254, 0.5009, 0.6254, 0.5009, 0.3745, 0.5009, 0.3741, 0.499, 0.6258, 0.499, 0.6258, 0.499, 0.3741, 0.499, 0.3738, 0.4978, 0.6262, 0.4978, 0.6262, 0.4978, 0.3738, 0.4978, 0.3734, 0.4968, 0.6266, 0.4968, 0.6266, 0.4968, 0.3734, 0.4968, 0.375, 0.4939, 0.625, 0.4939, 0.625, 0.7567, 0.375, 0.7567, 0.3732, 0.7535, 0.6268, 0.7535, 0.6268, 0.7535, 0.3732, 0.7535, 0.3737, 0.7525, 0.6264, 0.7525, 0.6264, 0.7525, 0.3737, 0.7525, 0.3741, 0.7513, 0.626, 0.7513, 0.626, 0.7513, 0.3741, 0.7513, 0.3745, 0.7489, 0.6256, 0.7489, 0.6256, 0.7489, 0.3745, 0.7489, 0.3747, 0.7449, 0.6253, 0.7449, 0.6253, 0.7449, 0.3747, 0.7449, 0.3749, 0.7429, 0.6251, 0.7429, 0.6251, 0.7429, 0.3749, 0.7429, 0.375, 0.7407, 0.625, 0.7407, 0.625, 0.7407, 0.375, 0.7407, 0.375, 0.7385, 0.625, 0.7385, 0.125, 0.5115, 0.2917, 0.3303, 0.2919, 0.3311, 0.2921, 0.3319, 0.2924, 0.3341, 0.2926, 0.3352, 0.2929, 0.3359, 0.2933, 0.3366, 0.1311, 0.5, 0.1339, 0.5, 0.3029, 0.356, 0.3124, 0.375, 0.3227, 0.3952, 0.3333, 0.4231, 0.344, 0.448, 0.3543, 0.4634, 0.3637, 0.4787, 0.3661, 0.5, 0.3689, 0.5, 0.3734, 0.4968, 0.3738, 0.4978, 0.3741, 0.499, 0.3745, 0.5009, 0.3747, 0.5043, 0.3749, 0.5067, 0.375, 0.5092, 0.375, 0.5115, 0.375, 0.7385, 0.375, 0.7407, 0.3749, 0.7429, 0.3747, 0.7449, 0.3745, 0.7489, 0.3741, 0.7513, 0.3737, 0.7525, 0.3732, 0.7535, 0.3683, 0.75, 0.1317, 0.75, 0.1305, 0.7498, 0.1293, 0.7491, 0.1282, 0.748, 0.1272, 0.7465, 0.1263, 0.7448, 0.1256, 0.7428, 0.1252, 0.7407, 0.125, 0.7385, 0.0, 0.0, 1.0, 0.0, 1.0, 0.0, 0.9983, 0.0, 0.9934, 0.001339, 0.9581, 0.000348, 0.9322, 0.0, 0.06784, 0.0, 0.04188, 0.000348, 0.006623, 0.001339, 0.001721, 0.0, 0.0, 0.0, 0.0, 1.0, 0.0, 0.0, 0.0, 0.0, 0.0, 1.0, 1.0, 1.0, 0.0, 1.0, 0.0, 1.0, 0.4003, 1.0, 0.3842, 1.0, 0.3524, 1.0, 0.3263, 1.0, 0.3069, 1.0, 0.295, 1.0, 0.2909, 1.0, 0.295, 1.0, 0.3069, 1.0, 0.3263, 1.0, 0.3524, 1.0, 0.3842, 1.0, 0.4205, 1.0, 0.4599, 1.0, 0.5009, 1.0, 0.5419, 1.0, 0.5813, 1.0, 0.6176, 1.0, 0.6494, 1.0, 0.6755, 1.0, 0.6949, 1.0, 0.7069, 1.0, 0.7109, 1.0, 0.7069, 1.0, 0.6949, 1.0, 0.6755, 1.0, 0.6494, 1.0, 0.6176, 1.0, 0.6015, 1.0, 1.0, 1.0, 1.0, 1.0, 0.0, 1.0, 0.0, 1.0, 0.001721, 1.0, 0.006623, 1.0, 0.04188, 1.0, 0.06784, 1.0, 0.9322, 1.0, 0.9581, 1.0, 0.9934, 1.0, 0.9983, 1.0, 1.0, 1.0, 0.0, 0.0, 1.0, 0.0, 1.0, 0.0, 0.6015, 0.0, 0.6176, 0.0, 0.6494, 0.0, 0.6755, 0.0, 0.6949, 0.0, 0.7069, 0.0, 0.7109, 0.0, 0.7069, 0.0, 0.6949, 0.0, 0.6755, 0.0, 0.6494, 0.0, 0.6176, 0.0, 0.5813, 0.0, 0.5419, 0.0, 0.5009, 0.0, 0.4599, 0.0, 0.4205, 0.0, 0.3842, 0.0, 0.3524, 0.0, 0.3263, 0.0, 0.3069, 0.0, 0.295, 0.0, 0.2909, 0.0, 0.295, 0.0, 0.3069, 0.0, 0.3263, 0.0, 0.3524, 0.0, 0.3842, 0.0, 0.4003, 0.0, 0.0, 0.0, 0.06784, 0.0, 0.9322, 0.0, 0.9322, 1.0, 0.06784, 1.0, 1.0, 0.0, 1.0, 1.0, 1.0, 1.0, 1.0, 0.0, 0.0, 1.0, 0.0, 0.0, 0.0, 0.0, 0.0, 1.0, 1.0, 0.0, 0.0, 0.0, 0.0, 0.01581, 1.0, 0.01581, 1.0, 0.01581, 0.0, 0.01581, 0.0, 0.03162, 1.0, 0.03162, 1.0, 0.03162, 0.0, 0.03162, 0.0, 0.04743, 1.0, 0.04743, 1.0, 0.04743, 0.0, 0.04743, 0.0, 0.06324, 1.0, 0.06324, 1.0, 0.06324, 0.0, 0.06324, 0.0, 0.07904, 1.0, 0.07904, 1.0, 0.07904, 0.0, 0.07904, 0.0, 0.09485, 1.0, 0.09485, 1.0, 0.09485, 0.0, 0.09485, 0.0, 0.1107, 1.0, 0.1107, 1.0, 0.1107, 0.0, 0.1107, 0.0, 0.1107, 1.0, 0.1107, 1.0, 0.1107, 0.0, 0.1107, 0.0, 0.09488, 1.0, 0.09488, 1.0, 0.09488, 0.0, 0.09488, 0.0, 0.07907, 1.0, 0.07907, 1.0, 0.07907, 0.0, 0.07907, 0.0, 0.06326, 1.0, 0.06326, 1.0, 0.06326, 0.0, 0.06326, 0.0, 0.04744, 1.0, 0.04744, 1.0, 0.04744, 0.0, 0.04744, 0.0, 0.03163, 1.0, 0.03163, 1.0, 0.03163, 0.0, 0.03163, 0.0, 0.01581, 1.0, 0.01581, 1.0, 0.01581, 0.0, 0.01581, 0.0, 0.0, 0.4003, 0.0, 0.4205, 0.00272, 0.4599, 0.005723, 0.5009, 0.006737, 0.5419, 0.005723, 0.5813, 0.00272, 0.6015, 0.0, 1.0, 0.0, 1.0, 1.0, 1.0, 0.0, 1.0, 0.01581, 1.0, 1.016, 1.0, 1.016, 1.0, 0.01581, 1.0, 0.03162, 1.0, 1.032, 1.0, 1.032, 1.0, 0.03162, 1.0, 0.04743, 1.0, 1.047, 1.0, 1.047, 1.0, 0.04743, 1.0, 0.06324, 1.0, 1.063, 1.0, 1.063, 1.0, 0.06324, 1.0, 0.07904, 1.0, 1.079, 1.0, 1.079, 1.0, 0.07904, 1.0, 0.09485, 1.0, 1.095, 1.0, 1.095, 1.0, 0.09485, 1.0, 0.1107, 1.0, 1.111, 1.0, 1.111, 1.0, 0.1107, 1.0, 0.1107, 1.0, 1.111, 1.0, 1.111, 1.0, 0.1107, 1.0, 0.09488, 1.0, 1.095, 1.0, 1.095, 1.0, 0.09488, 1.0, 0.07907, 1.0, 1.079, 1.0, 1.079, 1.0, 0.07907, 1.0, 0.06326, 1.0, 1.063, 1.0, 1.063, 1.0, 0.06326, 1.0, 0.04744, 1.0, 1.047, 1.0, 1.047, 1.0, 0.04744, 1.0, 0.03163, 1.0, 1.032, 1.0, 1.032, 1.0, 0.03163, 1.0, 0.01581, 1.0, 1.016, 1.0, 1.016, 1.0, 0.01581, 1.0, 0.0, 1.0, 1.0, 0.0, 0.0, 0.0, 1.0, 0.0, 1.016, 0.0, 0.01581, 0.0, 0.01581, 0.0, 1.016, 0.0, 1.032, 0.0, 0.03162, 0.0, 0.03162, 0.0, 1.032, 0.0, 1.047, 0.0, 0.04743, 0.0, 0.04743, 0.0, 1.047, 0.0, 1.063, 0.0, 0.06324, 0.0, 0.06324, 0.0, 1.063, 0.0, 1.079, 0.0, 0.07904, 0.0, 0.07904, 0.0, 1.079, 0.0, 1.095, 0.0, 0.09485, 0.0, 0.09485, 0.0, 1.095, 0.0, 1.111, 0.0, 0.1107, 0.0, 0.1107, 0.0, 1.111, 0.0, 1.111, 0.0, 0.1107, 0.0, 0.1107, 0.0, 1.111, 0.0, 1.095, 0.0, 0.09488, 0.0, 0.09488, 0.0, 1.095, 0.0, 1.079, 0.0, 0.07907, 0.0, 0.07907, 0.0, 1.079, 0.0, 1.063, 0.0, 0.06326, 0.0, 0.06326, 0.0, 1.063, 0.0, 1.047, 0.0, 0.04744, 0.0, 0.04744, 0.0, 1.047, 0.0, 1.032, 0.0, 0.03163, 0.0, 0.03163, 0.0, 1.032, 0.0, 1.016, 0.0, 0.01581, 0.0, 0.01581, 0.0, 1.016, 0.0, 1.0, 0.0, 0.0, 0.0, 1.0, 1.0, 1.0, 1.0, 1.016, 0.0, 1.016, 0.0, 1.016, 1.0, 1.016, 1.0, 1.032, 0.0, 1.032, 0.0, 1.032, 1.0, 1.032, 1.0, 1.047, 0.0, 1.047, 0.0, 1.047, 1.0, 1.047, 1.0, 1.063, 0.0, 1.063, 0.0, 1.063, 1.0, 1.063, 1.0, 1.079, 0.0, 1.079, 0.0, 1.079, 1.0, 1.079, 1.0, 1.095, 0.0, 1.095, 0.0, 1.095, 1.0, 1.095, 1.0, 1.111, 0.0, 1.111, 0.0, 1.111, 1.0, 1.111, 1.0, 1.111, 0.0, 1.111, 0.0, 1.111, 1.0, 1.111, 1.0, 1.095, 0.0, 1.095, 0.0, 1.095, 1.0, 1.095, 1.0, 1.079, 0.0, 1.079, 0.0, 1.079, 1.0, 1.079, 1.0, 1.063, 0.0, 1.063, 0.0, 1.063, 1.0, 1.063, 1.0, 1.047, 0.0, 1.047, 0.0, 1.047, 1.0, 1.047, 1.0, 1.032, 0.0, 1.032, 0.0, 1.032, 1.0, 1.032, 1.0, 1.016, 0.0, 1.016, 0.0, 1.016, 1.0, 1.016, 1.0, 1.0, 0.6015, 1.0, 0.5813, 1.003, 0.5419, 1.006, 0.5009, 1.007, 0.4599, 1.006, 0.4205, 1.003, 0.4003, 1.0, 0.0, 1.0, 1.0, 0.0, 1.0, 1.0, 0.9983, 1.0, 0.9983, 0.0, 0.9983, 0.0, 0.9983, 1.0, 0.9934, 1.0, 0.9934, 0.001339, 0.9934, 0.001339, 0.9934, 1.0, 0.9581, 1.0, 0.9581, 0.000348, 0.9581, 0.000348, 0.9581, 1.0, 0.9322, 1.0, 0.9322, 0.0, 0.0, 1.0, 0.0, 0.0, 0.001721, 0.0, 0.001721, 1.0, 0.001721, 1.0, 0.001721, 0.0, 0.006623, 0.001339, 0.006623, 1.0, 0.006623, 1.0, 0.006623, 0.001339, 0.04188, 0.000348, 0.04188, 1.0, 0.04188, 1.0, 0.04188, 0.000348, 0.06784, 0.0, 0.06784, 1.0, 1.0, 0.0, 1.0, 1.0, 1.0, 1.0, 1.0, 0.0, 0.7188, 0.6517, 0.7188, 0.9057, 0.75, 0.894, 0.75, 0.64, 0.625, 0.6826, 0.625, 0.9366, 0.6562, 0.9274, 0.6562, 0.6734, 0.6562, 0.6734, 0.6562, 0.9274, 0.6875, 0.917, 0.6875, 0.663, 0.2188, 0.6283, 0.2188, 0.8822, 0.25, 0.894, 0.25, 0.64, 0.7812, 0.6283, 0.7812, 0.8822, 0.8125, 0.871, 0.8125, 0.617, 0.75, 0.64, 0.75, 0.894, 0.7812, 0.8822, 0.7812, 0.6283, 0.8438, 0.6066, 0.8438, 0.8606, 0.875, 0.8514, 0.875, 0.5974, 0.0, 0.5798, 0.0, 0.8338, 0.03125, 0.835, 0.03125, 0.581, 0.4688, 0.6961, 0.4688, 0.9501, 0.5, 0.9508, 0.5, 0.6968, 0.1562, 0.6066, 0.1562, 0.8606, 0.1875, 0.871, 0.1875, 0.617, 0.5, 0.6968, 0.5, 0.9508, 0.5312, 0.9501, 0.5312, 0.6961, 0.03125, 0.581, 0.03125, 0.835, 0.0625, 0.8384, 0.0625, 0.5844, 0.875, 0.5974, 0.875, 0.8514, 0.9063, 0.8439, 0.9062, 0.59, 0.4062, 0.69, 0.4062, 0.944, 0.4201, 0.9465, 0.4375, 0.9482, 0.4375, 0.6942, 0.4201, 0.6925, 0.9062, 0.59, 0.9063, 0.8439, 0.9375, 0.8384, 0.9375, 0.5844, 0.5938, 0.69, 0.5938, 0.944, 0.625, 0.9366, 0.625, 0.6826, 0.09375, 0.59, 0.09375, 0.8439, 0.125, 0.8514, 0.125, 0.5974, 0.1875, 0.617, 0.1875, 0.871, 0.2188, 0.8822, 0.2188, 0.6283, 0.5625, 0.6942, 0.5625, 0.9482, 0.5799, 0.9465, 0.5938, 0.944, 0.5938, 0.69, 0.5799, 0.6925, 0.375, 0.6826, 0.375, 0.9366, 0.4062, 0.944, 0.4062, 0.69, 0.3125, 0.663, 0.3125, 0.917, 0.3438, 0.9274, 0.3438, 0.6734, 0.9688, 0.581, 0.9688, 0.835, 1.0, 0.8338, 1.0, 0.5798, 0.8125, 0.617, 0.8125, 0.871, 0.8438, 0.8606, 0.8438, 0.6066, 0.25, 0.64, 0.25, 0.894, 0.2812, 0.9057, 0.2812, 0.6517, 0.6875, 0.663, 0.6875, 0.917, 0.7188, 0.9057, 0.7188, 0.6517, 0.4375, 0.6942, 0.4375, 0.9482, 0.4688, 0.9501, 0.4688, 0.6961, 0.0625, 0.5844, 0.0625, 0.8384, 0.09375, 0.8439, 0.09375, 0.59, 0.9375, 0.5844, 0.9375, 0.8384, 0.9688, 0.835, 0.9688, 0.581, 0.5312, 0.6961, 0.5312, 0.9501, 0.5625, 0.9482, 0.5625, 0.6942, 0.2812, 0.6517, 0.2812, 0.9057, 0.3125, 0.917, 0.3125, 0.663, 0.125, 0.5974, 0.125, 0.8514, 0.1562, 0.8606, 0.1562, 0.6066, 0.3438, 0.6734, 0.3438, 0.9274, 0.375, 0.9366, 0.375, 0.6826])
me_cube_002.materials.append(mat_main_mat)
me_cube_002.use_remesh_preserve_volume = False
me_cube_002.use_remesh_preserve_attributes = False
me_cube_002.use_mirror_vertex_groups = False
me_cube_002.update()

# ---- objects
ob_cube = bpy.data.objects.new('Cube', me_cube_001)
ob_plane = bpy.data.objects.new('Plane', me_plane)
ob_cube_001 = bpy.data.objects.new('Cube.001', me_cube_002)

# ---- transforms, parenting, visibility, modifiers, constraints
ob_cube.location = (0.0, -0.02692, -0.05522)
ob_cube.lineart.crease_threshold = 0.0
ob_plane.location = (0.0, -0.02692, -0.05522)
ob_plane.rotation_euler = (-1.571, 0.0, 0.0)
ob_plane.scale = (0.2719, 0.2719, 0.2719)
ob_plane.lineart.crease_threshold = 0.0
ob_cube_001.location = (0.0, 0.0, 0.0)
ob_cube_001.lineart.crease_threshold = 0.0

# ---- collection membership
col_collection.objects.link(ob_cube)
col_collection.objects.link(ob_plane)
col_collection.objects.link(ob_cube_001)

# ---- scene / render settings (as saved in the file)
scene.frame_start = 1; scene.frame_end = 250; scene.frame_set(1)
scene.render.engine = 'BLENDER_EEVEE_NEXT'
scene.cycles.use_denoising = False
scene.cycles.samples = 128
scene.cycles.sampling_pattern = 'TABULATED_SOBOL'
scene.cycles.use_adaptive_sampling = False
scene.cycles.use_light_tree = False
scene.view_settings.view_transform = 'Filmic'
bpy.context.view_layer.update()

# ---- added for rendering (the .blend has no active camera and no usable light): camera, sun
cam_auto = bpy.data.cameras.new('AutoCamera')
cam_auto.lens = 50.0
cam_auto.sensor_width = 36.0
cam_auto.clip_end = 1000.0
ob_auto_camera = bpy.data.objects.new('AutoCamera', cam_auto)
scene.collection.objects.link(ob_auto_camera)
ob_auto_camera.location = (4.43709, -4.93803, 4.68223)
ob_auto_camera.rotation_euler = (1.09748, -7.21219e-08, 0.694738)
scene.camera = ob_auto_camera
light_auto_sun = bpy.data.lights.new('AutoSun', 'SUN')
light_auto_sun.energy = 3.0
light_auto_sun.angle = 0.0523599
ob_auto_sun = bpy.data.objects.new('AutoSun', light_auto_sun)
scene.collection.objects.link(ob_auto_sun)
ob_auto_sun.rotation_euler = (0.872665, 0.174533, 0.523599)
bpy.context.view_layer.update()
